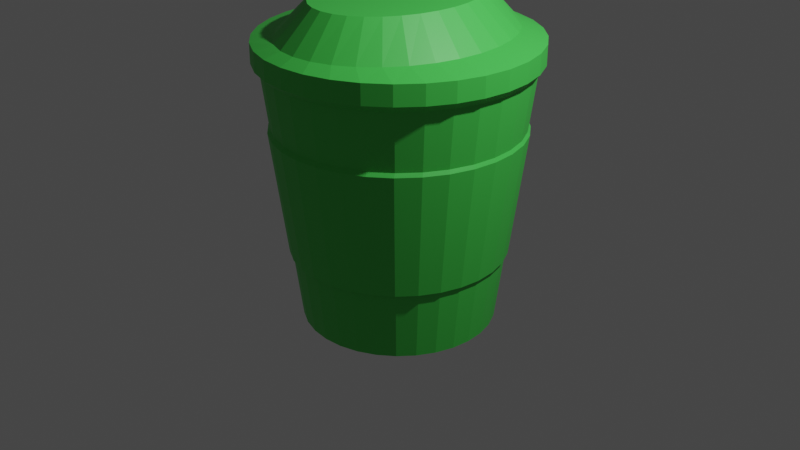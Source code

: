 # Source: coffee_tea2.blend  (saved by Blender 2.80.75; exported with 4.5.12 LTS)
import bpy
from mathutils import Matrix  # noqa: F401  (used for matrix-valued properties, if any)

bpy.ops.wm.read_factory_settings(use_empty=True)
scene = bpy.context.scene
scene.name = 'Scene'

# ---- collections
col_collection = bpy.data.collections.new('Collection'); scene.collection.children.link(col_collection)

# ---- materials (node trees are filled in below, after node groups)
mat_material_001 = bpy.data.materials.new('Material.001')
mat_material_001.use_transparent_shadow = False

# ---- material node trees
mat_material_001.use_nodes = True; mat_material_001.node_tree.nodes.clear()
_N = mat_material_001.node_tree.nodes; _L = mat_material_001.node_tree.links
n0 = _N.new('ShaderNodeOutputMaterial'); n0.name = 'Material Output'; n0.location = (300, 300)
n1 = _N.new('ShaderNodeBsdfPrincipled'); n1.name = 'Principled BSDF'; n1.location = (10, 300)
n1.distribution = 'GGX'
n1.subsurface_method = 'BURLEY'
n1.inputs[0].default_value = (0.06477, 0.6215, 0.08135, 1.0)
n1.inputs[3].default_value = 1.45
n1.inputs[27].default_value = (0.0, 0.0, 0.0, 1.0)
n1.inputs[28].default_value = 1.0
_L.new(n1.outputs[0], n0.inputs[0])
n0.is_active_output = True

# ---- world
world_world = bpy.data.worlds.new('World'); scene.world = world_world
world_world.use_nodes = True; world_world.node_tree.nodes.clear()
_N = world_world.node_tree.nodes; _L = world_world.node_tree.links
n0 = _N.new('ShaderNodeOutputWorld'); n0.name = 'World Output'; n0.location = (300, 300)
n1 = _N.new('ShaderNodeBackground'); n1.name = 'Background'; n1.location = (10, 300)
n1.inputs[0].default_value = (0.05088, 0.05088, 0.05088, 1.0)
_L.new(n1.outputs[0], n0.inputs[0])
n0.is_active_output = True
world_world.color = (0.05088, 0.05088, 0.05088)
world_world.use_sun_shadow = False
world_world.sun_shadow_jitter_overblur = 0.0

# ---- cameras
cam_camera = bpy.data.cameras.new('Camera')
cam_camera.clip_end = 100.0
cam_camera.ortho_scale = 7.314

# ---- lights
light_light = bpy.data.lights.new('Light', 'POINT')
light_light.transmission_factor = 0.0
light_light.energy = 1000.0
light_light.shadow_soft_size = 0.1
light_light.shadow_maximum_resolution = 0.006
light_light.use_absolute_resolution = True

# ---- meshes
me_cylinder = bpy.data.meshes.new('Cylinder')
me_cylinder.from_pydata([(0.0, 1.0, -1.0), (-3.82e-08, 1.322, 1.638), (0.1951, 0.9808, -1.0), (0.2578, 1.296, 1.638), (0.3827, 0.9239, -1.0), (0.5058, 1.221, 1.638), (0.5556, 0.8315, -1.0), (0.7343, 1.099, 1.638), (0.7071, 0.7071, -1.0), (0.9346, 0.9346, 1.638), (0.8315, 0.5556, -1.0), (1.099, 0.7343, 1.638), (0.9239, 0.3827, -1.0), (1.221, 0.5058, 1.638), (0.9808, 0.1951, -1.0), (1.296, 0.2578, 1.638), (1.0, 7.55e-08, -1.0), (1.322, 8.109e-09, 1.638), (0.9808, -0.1951, -1.0), (1.296, -0.2578, 1.638), (0.9239, -0.3827, -1.0), (1.221, -0.5058, 1.638), (0.8315, -0.5556, -1.0), (1.099, -0.7343, 1.638), (0.7071, -0.7071, -1.0), (0.9346, -0.9346, 1.638), (0.5556, -0.8315, -1.0), (0.7343, -1.099, 1.638), (0.3827, -0.9239, -1.0), (0.5058, -1.221, 1.638), (0.1951, -0.9808, -1.0), (0.2578, -1.296, 1.638), (-3.258e-07, -1.0, -1.0), (-4.689e-07, -1.322, 1.638), (-0.1951, -0.9808, -1.0), (-0.2578, -1.296, 1.638), (-0.3827, -0.9239, -1.0), (-0.5058, -1.221, 1.638), (-0.5556, -0.8315, -1.0), (-0.7343, -1.099, 1.638), (-0.7071, -0.7071, -1.0), (-0.9346, -0.9346, 1.638), (-0.8315, -0.5556, -1.0), (-1.099, -0.7343, 1.638), (-0.9239, -0.3827, -1.0), (-1.221, -0.5058, 1.638), (-0.9808, -0.1951, -1.0), (-1.296, -0.2578, 1.638), (-1.0, 9.656e-07, -1.0), (-1.322, 1.185e-06, 1.638), (-0.9808, 0.1951, -1.0), (-1.296, 0.2578, 1.638), (-0.9239, 0.3827, -1.0), (-1.221, 0.5058, 1.638), (-0.8315, 0.5556, -1.0), (-1.099, 0.7343, 1.638), (-0.7071, 0.7071, -1.0), (-0.9346, 0.9346, 1.638), (-0.5556, 0.8315, -1.0), (-0.7343, 1.099, 1.638), (-0.3827, 0.9239, -1.0), (-0.5058, 1.221, 1.638), (-0.1951, 0.9808, -1.0), (-0.2578, 1.296, 1.638), (0.2706, 1.377, 1.714), (-4.766e-08, 1.403, 1.714), (0.5308, 1.297, 1.714), (0.7706, 1.167, 1.714), (0.9807, 0.9924, 1.714), (1.153, 0.7797, 1.714), (1.281, 0.5371, 1.714), (1.36, 0.2738, 1.714), (1.387, -1.006e-08, 1.714), (1.36, -0.2738, 1.714), (1.281, -0.5371, 1.714), (1.153, -0.7797, 1.714), (0.9807, -0.9924, 1.714), (0.7706, -1.167, 1.714), (0.5308, -1.297, 1.714), (0.2706, -1.377, 1.714), (-4.996e-07, -1.403, 1.714), (-0.2706, -1.377, 1.714), (-0.5308, -1.297, 1.714), (-0.7706, -1.167, 1.714), (-0.9807, -0.9924, 1.714), (-1.153, -0.7797, 1.714), (-1.281, -0.5371, 1.714), (-1.36, -0.2738, 1.714), (-1.387, 1.239e-06, 1.714), (-1.36, 0.2738, 1.714), (-1.281, 0.5371, 1.714), (-1.153, 0.7797, 1.714), (-0.9807, 0.9924, 1.714), (-0.7706, 1.167, 1.714), (-0.5308, 1.297, 1.714), (-0.2706, 1.377, 1.714), (0.2706, 1.377, 1.917), (-6.366e-08, 1.403, 1.917), (0.5308, 1.297, 1.917), (0.7706, 1.167, 1.917), (0.9807, 0.9924, 1.917), (1.153, 0.7797, 1.917), (1.281, 0.5371, 1.917), (1.36, 0.2738, 1.917), (1.387, -1.006e-08, 1.917), (1.36, -0.2738, 1.917), (1.281, -0.5371, 1.917), (1.153, -0.7797, 1.917), (0.9807, -0.9924, 1.917), (0.7706, -1.167, 1.917), (0.5308, -1.297, 1.917), (0.2706, -1.377, 1.917), (-5.156e-07, -1.403, 1.917), (-0.2706, -1.377, 1.917), (-0.5308, -1.297, 1.917), (-0.7706, -1.167, 1.917), (-0.9807, -0.9924, 1.917), (-1.153, -0.7797, 1.917), (-1.281, -0.5371, 1.917), (-1.36, -0.2738, 1.917), (-1.387, 1.239e-06, 1.917), (-1.36, 0.2738, 1.917), (-1.281, 0.5371, 1.917), (-1.153, 0.7797, 1.917), (-0.9807, 0.9924, 1.917), (-0.7706, 1.167, 1.917), (-0.5308, 1.297, 1.917), (-0.2706, 1.377, 1.917), (0.2048, 1.24, 1.982), (-4.203e-08, 1.264, 1.982), (0.4017, 1.168, 1.982), (0.5831, 1.051, 1.982), (0.7422, 0.8936, 1.982), (0.8727, 0.7021, 1.982), (0.9697, 0.4836, 1.982), (1.029, 0.2466, 1.982), (1.05, 2.185e-08, 1.982), (1.029, -0.2466, 1.982), (0.9697, -0.4836, 1.982), (0.8727, -0.7021, 1.982), (0.7422, -0.8936, 1.982), (0.5831, -1.051, 1.982), (0.4017, -1.168, 1.982), (0.2048, -1.24, 1.982), (-3.84e-07, -1.264, 1.982), (-0.2048, -1.24, 1.982), (-0.4017, -1.168, 1.982), (-0.5831, -1.051, 1.982), (-0.7422, -0.8936, 1.982), (-0.8727, -0.7021, 1.982), (-0.9697, -0.4836, 1.982), (-1.029, -0.2466, 1.982), (-1.05, 1.147e-06, 1.982), (-1.029, 0.2466, 1.982), (-0.9697, 0.4836, 1.982), (-0.8727, 0.7021, 1.982), (-0.7422, 0.8936, 1.982), (-0.5831, 1.051, 1.982), (-0.4017, 1.168, 1.982), (-0.2048, 1.24, 1.982), (0.1378, 0.8324, 2.395), (2.165e-09, 0.8504, 2.395), (0.2703, 0.7789, 2.395), (0.3924, 0.8116, 2.314), (0.4994, 0.6646, 2.323), (0.5872, 0.5221, 2.323), (0.6525, 0.3597, 2.323), (0.6927, 0.1834, 2.323), (0.7062, 9.074e-08, 2.323), (0.6927, -0.1834, 2.323), (0.6525, -0.3597, 2.323), (0.5872, -0.5221, 2.323), (0.4994, -0.6646, 2.323), (0.3924, -0.7814, 2.323), (0.2703, -0.8683, 2.323), (0.1378, -0.9218, 2.323), (-2.28e-07, -0.9398, 2.323), (-0.1378, -0.9218, 2.323), (-0.2703, -0.8683, 2.323), (-0.3924, -0.7814, 2.323), (-0.4994, -0.6646, 2.323), (-0.5872, -0.5221, 2.323), (-0.6525, -0.3597, 2.323), (-0.6927, -0.1833, 2.323), (-0.7062, 9.273e-07, 2.323), (-0.6927, 0.1834, 2.323), (-0.6525, 0.3597, 2.323), (-0.5872, 0.5221, 2.323), (-0.4994, 0.6646, 2.323), (-0.3924, 0.692, 2.395), (-0.2703, 0.7789, 2.395), (-0.1378, 0.8324, 2.395), (-2.973e-08, 1.25, 1.053), (0.2439, 1.226, 1.053), (0.4785, 1.155, 1.053), (0.6947, 1.04, 1.053), (0.8841, 0.8841, 1.053), (1.04, 0.6947, 1.053), (1.155, 0.4785, 1.053), (1.226, 0.2439, 1.053), (1.25, 2.305e-08, 1.053), (1.226, -0.2439, 1.053), (1.155, -0.4785, 1.053), (1.04, -0.6947, 1.053), (0.8841, -0.8841, 1.053), (0.6947, -1.04, 1.053), (0.4785, -1.155, 1.053), (0.2439, -1.226, 1.053), (-4.371e-07, -1.25, 1.053), (-0.2439, -1.226, 1.053), (-0.4785, -1.155, 1.053), (-0.6947, -1.04, 1.053), (-0.8841, -0.8841, 1.053), (-1.04, -0.6947, 1.053), (-1.155, -0.4785, 1.053), (-1.226, -0.2439, 1.053), (-1.25, 1.136e-06, 1.053), (-1.226, 0.2439, 1.053), (-1.155, 0.4785, 1.053), (-1.04, 0.6947, 1.053), (-0.8841, 0.8841, 1.053), (-0.6947, 1.04, 1.053), (-0.4785, 1.155, 1.053), (-0.2439, 1.226, 1.053), (0.2134, 1.073, -0.2293), (0.4187, 1.011, -0.2293), (0.6078, 0.9096, -0.2293), (0.7736, 0.7736, -0.2293), (0.9096, 0.6078, -0.2293), (1.011, 0.4187, -0.2293), (1.073, 0.2134, -0.2293), (1.094, 5.581e-08, -0.2293), (1.073, -0.2134, -0.2293), (1.011, -0.4187, -0.2293), (0.9096, -0.6078, -0.2293), (0.7736, -0.7736, -0.2293), (0.6078, -0.9096, -0.2293), (0.4187, -1.011, -0.2293), (0.2134, -1.073, -0.2293), (-3.676e-07, -1.094, -0.2293), (-0.2134, -1.073, -0.2293), (-0.4187, -1.011, -0.2293), (-0.6078, -0.9096, -0.2293), (-0.7736, -0.7736, -0.2293), (-0.9096, -0.6078, -0.2293), (-1.011, -0.4187, -0.2293), (-1.073, -0.2134, -0.2293), (-1.094, 1.03e-06, -0.2293), (-1.073, 0.2134, -0.2293), (-1.011, 0.4187, -0.2293), (-0.9096, 0.6078, -0.2293), (-0.7736, 0.7736, -0.2293), (-0.6078, 0.9096, -0.2293), (-0.4187, 1.011, -0.2293), (-0.2134, 1.073, -0.2293), (-1.116e-08, 1.094, -0.2293), (1.658e-08, 1.122, -0.2657), (-2.262e-09, 1.282, 1.016), (-0.2476, 1.257, 1.016), (-0.4857, 1.184, 1.016), (-0.7052, 1.066, 1.016), (-0.8975, 0.9065, 1.016), (-1.055, 0.7122, 1.016), (-1.173, 0.4906, 1.016), (-1.245, 0.2501, 1.016), (-1.269, 1.265e-06, 1.016), (-1.245, -0.2501, 1.016), (-1.173, -0.4906, 1.016), (-1.055, -0.7122, 1.016), (-0.8975, -0.9065, 1.016), (-0.7052, -1.066, 1.016), (-0.4857, -1.184, 1.016), (-0.2476, -1.257, 1.016), (-4.158e-07, -1.282, 1.016), (0.2476, -1.257, 1.016), (0.4857, -1.184, 1.016), (0.7052, -1.066, 1.016), (0.8975, -0.9065, 1.016), (1.055, -0.7122, 1.016), (1.173, -0.4906, 1.016), (1.245, -0.2501, 1.016), (1.269, 1.24e-07, 1.016), (1.245, 0.2501, 1.016), (1.173, 0.4906, 1.016), (1.055, 0.7122, 1.016), (0.8975, 0.9065, 1.016), (0.7052, 1.066, 1.016), (0.4857, 1.184, 1.016), (0.2476, 1.257, 1.016), (0.2167, 1.1, -0.2657), (0.425, 1.036, -0.2657), (0.617, 0.9326, -0.2657), (0.7853, 0.7931, -0.2657), (0.9234, 0.6232, -0.2657), (1.026, 0.4292, -0.2657), (1.089, 0.2188, -0.2657), (1.111, 1.576e-07, -0.2657), (1.089, -0.2188, -0.2657), (1.026, -0.4292, -0.2657), (0.9234, -0.6232, -0.2657), (0.7853, -0.7931, -0.2657), (0.617, -0.9326, -0.2657), (0.425, -1.036, -0.2657), (0.2167, -1.1, -0.2657), (-3.453e-07, -1.122, -0.2657), (-0.2167, -1.1, -0.2657), (-0.425, -1.036, -0.2657), (-0.617, -0.9326, -0.2657), (-0.7853, -0.7931, -0.2657), (-0.9234, -0.6232, -0.2657), (-1.026, -0.4292, -0.2657), (-1.089, -0.2188, -0.2657), (-1.111, 1.156e-06, -0.2657), (-1.089, 0.2188, -0.2657), (-1.026, 0.4292, -0.2657), (-0.9234, 0.6232, -0.2657), (-0.7853, 0.7931, -0.2657), (-0.617, 0.9326, -0.2657), (-0.425, 1.036, -0.2657), (-0.2167, 1.1, -0.2657)], [], [(192, 1, 3, 193), (193, 3, 5, 194), (194, 5, 7, 195), (195, 7, 9, 196), (196, 9, 11, 197), (197, 11, 13, 198), (198, 13, 15, 199), (199, 15, 17, 200), (200, 17, 19, 201), (201, 19, 21, 202), (202, 21, 23, 203), (203, 23, 25, 204), (204, 25, 27, 205), (205, 27, 29, 206), (206, 29, 31, 207), (207, 31, 33, 208), (208, 33, 35, 209), (209, 35, 37, 210), (210, 37, 39, 211), (211, 39, 41, 212), (212, 41, 43, 213), (213, 43, 45, 214), (214, 45, 47, 215), (215, 47, 49, 216), (216, 49, 51, 217), (217, 51, 53, 218), (218, 53, 55, 219), (219, 55, 57, 220), (220, 57, 59, 221), (221, 59, 61, 222), (15, 13, 70, 71), (222, 61, 63, 223), (223, 63, 1, 192), (0, 2, 4, 6, 8, 10, 12, 14, 16, 18, 20, 22, 24, 26, 28, 30, 32, 34, 36, 38, 40, 42, 44, 46, 48, 50, 52, 54, 56, 58, 60, 62), (65, 95, 127, 97), (33, 31, 79, 80), (51, 49, 88, 89), (7, 5, 66, 67), (25, 23, 75, 76), (43, 41, 84, 85), (61, 59, 93, 94), (17, 15, 71, 72), (35, 33, 80, 81), (53, 51, 89, 90), (9, 7, 67, 68), (27, 25, 76, 77), (45, 43, 85, 86), (63, 61, 94, 95), (19, 17, 72, 73), (37, 35, 81, 82), (55, 53, 90, 91), (11, 9, 68, 69), (29, 27, 77, 78), (47, 45, 86, 87), (3, 1, 65, 64), (1, 63, 95, 65), (21, 19, 73, 74), (39, 37, 82, 83), (57, 55, 91, 92), (13, 11, 69, 70), (31, 29, 78, 79), (49, 47, 87, 88), (5, 3, 64, 66), (23, 21, 74, 75), (41, 39, 83, 84), (59, 57, 92, 93), (118, 117, 149, 150), (83, 82, 114, 115), (70, 69, 101, 102), (84, 83, 115, 116), (71, 70, 102, 103), (85, 84, 116, 117), (72, 71, 103, 104), (86, 85, 117, 118), (73, 72, 104, 105), (87, 86, 118, 119), (74, 73, 105, 106), (88, 87, 119, 120), (75, 74, 106, 107), (89, 88, 120, 121), (76, 75, 107, 108), (90, 89, 121, 122), (77, 76, 108, 109), (91, 90, 122, 123), (78, 77, 109, 110), (64, 65, 97, 96), (92, 91, 123, 124), (79, 78, 110, 111), (66, 64, 96, 98), (93, 92, 124, 125), (80, 79, 111, 112), (67, 66, 98, 99), (94, 93, 125, 126), (81, 80, 112, 113), (68, 67, 99, 100), (95, 94, 126, 127), (82, 81, 113, 114), (69, 68, 100, 101), (153, 152, 184, 185), (105, 104, 136, 137), (119, 118, 150, 151), (106, 105, 137, 138), (120, 119, 151, 152), (107, 106, 138, 139), (121, 120, 152, 153), (108, 107, 139, 140), (122, 121, 153, 154), (109, 108, 140, 141), (123, 122, 154, 155), (110, 109, 141, 142), (96, 97, 129, 128), (124, 123, 155, 156), (111, 110, 142, 143), (98, 96, 128, 130), (125, 124, 156, 157), (112, 111, 143, 144), (99, 98, 130, 131), (126, 125, 157, 158), (113, 112, 144, 145), (100, 99, 131, 132), (127, 126, 158, 159), (114, 113, 145, 146), (101, 100, 132, 133), (97, 127, 159, 129), (115, 114, 146, 147), (102, 101, 133, 134), (116, 115, 147, 148), (103, 102, 134, 135), (117, 116, 148, 149), (104, 103, 135, 136), (160, 161, 191, 190, 189, 188, 187, 186, 185, 184, 183, 182, 181, 180, 179, 178, 177, 176, 175, 174, 173, 172, 171, 170, 169, 168, 167, 166, 165, 164, 163, 162), (140, 139, 171, 172), (154, 153, 185, 186), (141, 140, 172, 173), (155, 154, 186, 187), (142, 141, 173, 174), (128, 129, 161, 160), (156, 155, 187, 188), (143, 142, 174, 175), (130, 128, 160, 162), (157, 156, 188, 189), (144, 143, 175, 176), (131, 130, 162, 163), (158, 157, 189, 190), (145, 144, 176, 177), (132, 131, 163, 164), (159, 158, 190, 191), (146, 145, 177, 178), (133, 132, 164, 165), (129, 159, 191, 161), (147, 146, 178, 179), (134, 133, 165, 166), (148, 147, 179, 180), (135, 134, 166, 167), (149, 148, 180, 181), (136, 135, 167, 168), (150, 149, 181, 182), (137, 136, 168, 169), (151, 150, 182, 183), (138, 137, 169, 170), (152, 151, 183, 184), (139, 138, 170, 171), (248, 247, 312, 313), (214, 215, 266, 267), (247, 246, 311, 312), (215, 216, 265, 266), (246, 245, 310, 311), (216, 217, 264, 265), (245, 244, 309, 310), (217, 218, 263, 264), (244, 243, 308, 309), (218, 219, 262, 263), (192, 193, 288, 257), (243, 242, 307, 308), (219, 220, 261, 262), (193, 194, 287, 288), (242, 241, 306, 307), (220, 221, 260, 261), (194, 195, 286, 287), (241, 240, 305, 306), (221, 222, 259, 260), (195, 196, 285, 286), (240, 239, 304, 305), (222, 223, 258, 259), (196, 197, 284, 285), (239, 238, 303, 304), (223, 192, 257, 258), (197, 198, 283, 284), (238, 237, 302, 303), (198, 199, 282, 283), (237, 236, 301, 302), (199, 200, 281, 282), (236, 235, 300, 301), (200, 201, 280, 281), (0, 255, 224, 2), (2, 224, 225, 4), (4, 225, 226, 6), (6, 226, 227, 8), (8, 227, 228, 10), (10, 228, 229, 12), (12, 229, 230, 14), (14, 230, 231, 16), (16, 231, 232, 18), (18, 232, 233, 20), (20, 233, 234, 22), (22, 234, 235, 24), (24, 235, 236, 26), (26, 236, 237, 28), (28, 237, 238, 30), (30, 238, 239, 32), (32, 239, 240, 34), (34, 240, 241, 36), (36, 241, 242, 38), (38, 242, 243, 40), (40, 243, 244, 42), (42, 244, 245, 44), (44, 245, 246, 46), (46, 246, 247, 48), (48, 247, 248, 50), (50, 248, 249, 52), (52, 249, 250, 54), (54, 250, 251, 56), (56, 251, 252, 58), (58, 252, 253, 60), (60, 253, 254, 62), (62, 254, 255, 0), (319, 258, 257, 256), (318, 259, 258, 319), (317, 260, 259, 318), (316, 261, 260, 317), (315, 262, 261, 316), (314, 263, 262, 315), (313, 264, 263, 314), (312, 265, 264, 313), (311, 266, 265, 312), (310, 267, 266, 311), (309, 268, 267, 310), (308, 269, 268, 309), (307, 270, 269, 308), (306, 271, 270, 307), (305, 272, 271, 306), (304, 273, 272, 305), (303, 274, 273, 304), (302, 275, 274, 303), (301, 276, 275, 302), (300, 277, 276, 301), (299, 278, 277, 300), (298, 279, 278, 299), (297, 280, 279, 298), (296, 281, 280, 297), (295, 282, 281, 296), (294, 283, 282, 295), (293, 284, 283, 294), (292, 285, 284, 293), (291, 286, 285, 292), (290, 287, 286, 291), (289, 288, 287, 290), (256, 257, 288, 289), (213, 214, 267, 268), (249, 248, 313, 314), (212, 213, 268, 269), (250, 249, 314, 315), (224, 255, 256, 289), (211, 212, 269, 270), (251, 250, 315, 316), (225, 224, 289, 290), (210, 211, 270, 271), (252, 251, 316, 317), (226, 225, 290, 291), (209, 210, 271, 272), (253, 252, 317, 318), (227, 226, 291, 292), (208, 209, 272, 273), (254, 253, 318, 319), (228, 227, 292, 293), (207, 208, 273, 274), (255, 254, 319, 256), (229, 228, 293, 294), (206, 207, 274, 275), (230, 229, 294, 295), (205, 206, 275, 276), (231, 230, 295, 296), (204, 205, 276, 277), (232, 231, 296, 297), (203, 204, 277, 278), (233, 232, 297, 298), (202, 203, 278, 279), (234, 233, 298, 299), (201, 202, 279, 280), (235, 234, 299, 300)])
_uv = me_cylinder.uv_layers.new(name='UVMap')
_uv.uv.foreach_set('vector', [1.0, 0.8891, 1.0, 1.0, 0.9688, 1.0, 0.9688, 0.8891, 0.9688, 0.8891, 0.9688, 1.0, 0.9375, 1.0, 0.9375, 0.8891, 0.9375, 0.8891, 0.9375, 1.0, 0.9062, 1.0, 0.9062, 0.8891, 0.9062, 0.8891, 0.9062, 1.0, 0.875, 1.0, 0.875, 0.8891, 0.875, 0.8891, 0.875, 1.0, 0.8438, 1.0, 0.8438, 0.8891, 0.8438, 0.8891, 0.8438, 1.0, 0.8125, 1.0, 0.8125, 0.8891, 0.8125, 0.8891, 0.8125, 1.0, 0.7812, 1.0, 0.7812, 0.8891, 0.7812, 0.8891, 0.7812, 1.0, 0.75, 1.0, 0.75, 0.8891, 0.75, 0.8891, 0.75, 1.0, 0.7188, 1.0, 0.7188, 0.8891, 0.7188, 0.8891, 0.7188, 1.0, 0.6875, 1.0, 0.6875, 0.8891, 0.6875, 0.8891, 0.6875, 1.0, 0.6562, 1.0, 0.6562, 0.8891, 0.6562, 0.8891, 0.6562, 1.0, 0.625, 1.0, 0.625, 0.8891, 0.625, 0.8891, 0.625, 1.0, 0.5938, 1.0, 0.5938, 0.8891, 0.5938, 0.8891, 0.5938, 1.0, 0.5625, 1.0, 0.5625, 0.8891, 0.5625, 0.8891, 0.5625, 1.0, 0.5312, 1.0, 0.5312, 0.8891, 0.5312, 0.8891, 0.5312, 1.0, 0.5, 1.0, 0.5, 0.8891, 0.5, 0.8891, 0.5, 1.0, 0.4688, 1.0, 0.4688, 0.8891, 0.4688, 0.8891, 0.4688, 1.0, 0.4375, 1.0, 0.4375, 0.8891, 0.4375, 0.8891, 0.4375, 1.0, 0.4062, 1.0, 0.4062, 0.8891, 0.4062, 0.8891, 0.4062, 1.0, 0.375, 1.0, 0.375, 0.8891, 0.375, 0.8891, 0.375, 1.0, 0.3438, 1.0, 0.3438, 0.8891, 0.3438, 0.8891, 0.3438, 1.0, 0.3125, 1.0, 0.3125, 0.8891, 0.3125, 0.8891, 0.3125, 1.0, 0.2812, 1.0, 0.2812, 0.8891, 0.2812, 0.8891, 0.2812, 1.0, 0.25, 1.0, 0.25, 0.8891, 0.25, 0.8891, 0.25, 1.0, 0.2188, 1.0, 0.2188, 0.8891, 0.2188, 0.8891, 0.2188, 1.0, 0.1875, 1.0, 0.1875, 0.8891, 0.1875, 0.8891, 0.1875, 1.0, 0.1562, 1.0, 0.1562, 0.8891, 0.1562, 0.8891, 0.1562, 1.0, 0.125, 1.0, 0.125, 0.8891, 0.125, 0.8891, 0.125, 1.0, 0.09375, 1.0, 0.09375, 0.8891, 0.09375, 0.8891, 0.09375, 1.0, 0.0625, 1.0, 0.0625, 0.8891, 0.7812, 1.0, 0.8125, 1.0, 0.8125, 1.0, 0.7812, 1.0, 0.0625, 0.8891, 0.0625, 1.0, 0.03125, 1.0, 0.03125, 0.8891, 0.03125, 0.8891, 0.03125, 1.0, 0.0, 1.0, 0.0, 0.8891, 0.75, 0.49, 0.7968, 0.4854, 0.8418, 0.4717, 0.8833, 0.4496, 0.9197, 0.4197, 0.9496, 0.3833, 0.9717, 0.3418, 0.9854, 0.2968, 0.99, 0.25, 0.9854, 0.2032, 0.9717, 0.1582, 0.9496, 0.1167, 0.9197, 0.08029, 0.8833, 0.05045, 0.8418, 0.02827, 0.7968, 0.01461, 0.75, 0.01, 0.7032, 0.01461, 0.6582, 0.02827, 0.6167, 0.05045, 0.5803, 0.08029, 0.5504, 0.1167, 0.5283, 0.1582, 0.5146, 0.2032, 0.51, 0.25, 0.5146, 0.2968, 0.5283, 0.3418, 0.5504, 0.3833, 0.5803, 0.4197, 0.6167, 0.4496, 0.6582, 0.4717, 0.7032, 0.4854, 0.0, 1.0, 0.03125, 1.0, 0.03125, 1.0, 0.0, 1.0, 0.5, 1.0, 0.5312, 1.0, 0.5312, 1.0, 0.5, 1.0, 0.2188, 1.0, 0.25, 1.0, 0.25, 1.0, 0.2188, 1.0, 0.9062, 1.0, 0.9375, 1.0, 0.9375, 1.0, 0.9062, 1.0, 0.625, 1.0, 0.6562, 1.0, 0.6562, 1.0, 0.625, 1.0, 0.3438, 1.0, 0.375, 1.0, 0.375, 1.0, 0.3438, 1.0, 0.0625, 1.0, 0.09375, 1.0, 0.09375, 1.0, 0.0625, 1.0, 0.75, 1.0, 0.7812, 1.0, 0.7812, 1.0, 0.75, 1.0, 0.4688, 1.0, 0.5, 1.0, 0.5, 1.0, 0.4688, 1.0, 0.1875, 1.0, 0.2188, 1.0, 0.2188, 1.0, 0.1875, 1.0, 0.875, 1.0, 0.9062, 1.0, 0.9062, 1.0, 0.875, 1.0, 0.5938, 1.0, 0.625, 1.0, 0.625, 1.0, 0.5938, 1.0, 0.3125, 1.0, 0.3438, 1.0, 0.3438, 1.0, 0.3125, 1.0, 0.03125, 1.0, 0.0625, 1.0, 0.0625, 1.0, 0.03125, 1.0, 0.7188, 1.0, 0.75, 1.0, 0.75, 1.0, 0.7188, 1.0, 0.4375, 1.0, 0.4688, 1.0, 0.4688, 1.0, 0.4375, 1.0, 0.1562, 1.0, 0.1875, 1.0, 0.1875, 1.0, 0.1562, 1.0, 0.8438, 1.0, 0.875, 1.0, 0.875, 1.0, 0.8438, 1.0, 0.5625, 1.0, 0.5938, 1.0, 0.5938, 1.0, 0.5625, 1.0, 0.2812, 1.0, 0.3125, 1.0, 0.3125, 1.0, 0.2812, 1.0, 0.9688, 1.0, 1.0, 1.0, 1.0, 1.0, 0.9688, 1.0, 0.0, 1.0, 0.03125, 1.0, 0.03125, 1.0, 0.0, 1.0, 0.6875, 1.0, 0.7188, 1.0, 0.7188, 1.0, 0.6875, 1.0, 0.4062, 1.0, 0.4375, 1.0, 0.4375, 1.0, 0.4062, 1.0, 0.125, 1.0, 0.1562, 1.0, 0.1562, 1.0, 0.125, 1.0, 0.8125, 1.0, 0.8438, 1.0, 0.8438, 1.0, 0.8125, 1.0, 0.5312, 1.0, 0.5625, 1.0, 0.5625, 1.0, 0.5312, 1.0, 0.25, 1.0, 0.2812, 1.0, 0.2812, 1.0, 0.25, 1.0, 0.9375, 1.0, 0.9688, 1.0, 0.9688, 1.0, 0.9375, 1.0, 0.6562, 1.0, 0.6875, 1.0, 0.6875, 1.0, 0.6562, 1.0, 0.375, 1.0, 0.4062, 1.0, 0.4062, 1.0, 0.375, 1.0, 0.09375, 1.0, 0.125, 1.0, 0.125, 1.0, 0.09375, 1.0, 0.3125, 1.0, 0.3438, 1.0, 0.3438, 1.0, 0.3125, 1.0, 0.4062, 1.0, 0.4375, 1.0, 0.4375, 1.0, 0.4062, 1.0, 0.8125, 1.0, 0.8438, 1.0, 0.8438, 1.0, 0.8125, 1.0, 0.375, 1.0, 0.4062, 1.0, 0.4062, 1.0, 0.375, 1.0, 0.7812, 1.0, 0.8125, 1.0, 0.8125, 1.0, 0.7812, 1.0, 0.3438, 1.0, 0.375, 1.0, 0.375, 1.0, 0.3438, 1.0, 0.75, 1.0, 0.7812, 1.0, 0.7812, 1.0, 0.75, 1.0, 0.3125, 1.0, 0.3438, 1.0, 0.3438, 1.0, 0.3125, 1.0, 0.7188, 1.0, 0.75, 1.0, 0.75, 1.0, 0.7188, 1.0, 0.2812, 1.0, 0.3125, 1.0, 0.3125, 1.0, 0.2812, 1.0, 0.6875, 1.0, 0.7188, 1.0, 0.7188, 1.0, 0.6875, 1.0, 0.25, 1.0, 0.2812, 1.0, 0.2812, 1.0, 0.25, 1.0, 0.6562, 1.0, 0.6875, 1.0, 0.6875, 1.0, 0.6562, 1.0, 0.2188, 1.0, 0.25, 1.0, 0.25, 1.0, 0.2188, 1.0, 0.625, 1.0, 0.6562, 1.0, 0.6562, 1.0, 0.625, 1.0, 0.1875, 1.0, 0.2188, 1.0, 0.2188, 1.0, 0.1875, 1.0, 0.5938, 1.0, 0.625, 1.0, 0.625, 1.0, 0.5938, 1.0, 0.1562, 1.0, 0.1875, 1.0, 0.1875, 1.0, 0.1562, 1.0, 0.5625, 1.0, 0.5938, 1.0, 0.5938, 1.0, 0.5625, 1.0, 0.9688, 1.0, 1.0, 1.0, 1.0, 1.0, 0.9688, 1.0, 0.125, 1.0, 0.1562, 1.0, 0.1562, 1.0, 0.125, 1.0, 0.5312, 1.0, 0.5625, 1.0, 0.5625, 1.0, 0.5312, 1.0, 0.9375, 1.0, 0.9688, 1.0, 0.9688, 1.0, 0.9375, 1.0, 0.09375, 1.0, 0.125, 1.0, 0.125, 1.0, 0.09375, 1.0, 0.5, 1.0, 0.5312, 1.0, 0.5312, 1.0, 0.5, 1.0, 0.9062, 1.0, 0.9375, 1.0, 0.9375, 1.0, 0.9062, 1.0, 0.0625, 1.0, 0.09375, 1.0, 0.09375, 1.0, 0.0625, 1.0, 0.4688, 1.0, 0.5, 1.0, 0.5, 1.0, 0.4688, 1.0, 0.875, 1.0, 0.9062, 1.0, 0.9062, 1.0, 0.875, 1.0, 0.03125, 1.0, 0.0625, 1.0, 0.0625, 1.0, 0.03125, 1.0, 0.4375, 1.0, 0.4688, 1.0, 0.4688, 1.0, 0.4375, 1.0, 0.8438, 1.0, 0.875, 1.0, 0.875, 1.0, 0.8438, 1.0, 0.2188, 1.0, 0.25, 1.0, 0.25, 1.0, 0.2188, 1.0, 0.7188, 1.0, 0.75, 1.0, 0.75, 1.0, 0.7188, 1.0, 0.2812, 1.0, 0.3125, 1.0, 0.3125, 1.0, 0.2812, 1.0, 0.6875, 1.0, 0.7188, 1.0, 0.7188, 1.0, 0.6875, 1.0, 0.25, 1.0, 0.2812, 1.0, 0.2812, 1.0, 0.25, 1.0, 0.6562, 1.0, 0.6875, 1.0, 0.6875, 1.0, 0.6562, 1.0, 0.2188, 1.0, 0.25, 1.0, 0.25, 1.0, 0.2188, 1.0, 0.625, 1.0, 0.6562, 1.0, 0.6562, 1.0, 0.625, 1.0, 0.1875, 1.0, 0.2188, 1.0, 0.2188, 1.0, 0.1875, 1.0, 0.5938, 1.0, 0.625, 1.0, 0.625, 1.0, 0.5938, 1.0, 0.1562, 1.0, 0.1875, 1.0, 0.1875, 1.0, 0.1562, 1.0, 0.5625, 1.0, 0.5938, 1.0, 0.5938, 1.0, 0.5625, 1.0, 0.9688, 1.0, 1.0, 1.0, 1.0, 1.0, 0.9688, 1.0, 0.125, 1.0, 0.1562, 1.0, 0.1562, 1.0, 0.125, 1.0, 0.5312, 1.0, 0.5625, 1.0, 0.5625, 1.0, 0.5312, 1.0, 0.9375, 1.0, 0.9688, 1.0, 0.9688, 1.0, 0.9375, 1.0, 0.09375, 1.0, 0.125, 1.0, 0.125, 1.0, 0.09375, 1.0, 0.5, 1.0, 0.5312, 1.0, 0.5312, 1.0, 0.5, 1.0, 0.9062, 1.0, 0.9375, 1.0, 0.9375, 1.0, 0.9062, 1.0, 0.0625, 1.0, 0.09375, 1.0, 0.09375, 1.0, 0.0625, 1.0, 0.4688, 1.0, 0.5, 1.0, 0.5, 1.0, 0.4688, 1.0, 0.875, 1.0, 0.9062, 1.0, 0.9062, 1.0, 0.875, 1.0, 0.03125, 1.0, 0.0625, 1.0, 0.0625, 1.0, 0.03125, 1.0, 0.4375, 1.0, 0.4688, 1.0, 0.4688, 1.0, 0.4375, 1.0, 0.8438, 1.0, 0.875, 1.0, 0.875, 1.0, 0.8438, 1.0, 0.0, 1.0, 0.03125, 1.0, 0.03125, 1.0, 0.0, 1.0, 0.4062, 1.0, 0.4375, 1.0, 0.4375, 1.0, 0.4062, 1.0, 0.8125, 1.0, 0.8438, 1.0, 0.8438, 1.0, 0.8125, 1.0, 0.375, 1.0, 0.4062, 1.0, 0.4062, 1.0, 0.375, 1.0, 0.7812, 1.0, 0.8125, 1.0, 0.8125, 1.0, 0.7812, 1.0, 0.3438, 1.0, 0.375, 1.0, 0.375, 1.0, 0.3438, 1.0, 0.75, 1.0, 0.7812, 1.0, 0.7812, 1.0, 0.75, 1.0, 0.2968, 0.4854, 0.25, 0.49, 0.2032, 0.4854, 0.1582, 0.4717, 0.1167, 0.4496, 0.08029, 0.4197, 0.05045, 0.3833, 0.02827, 0.3418, 0.01461, 0.2968, 0.01, 0.25, 0.01461, 0.2032, 0.02827, 0.1582, 0.05045, 0.1167, 0.08029, 0.08029, 0.1167, 0.05045, 0.1582, 0.02827, 0.2032, 0.01461, 0.25, 0.01, 0.2968, 0.01461, 0.3418, 0.02827, 0.3833, 0.05045, 0.4197, 0.08029, 0.4496, 0.1167, 0.4717, 0.1582, 0.4854, 0.2032, 0.49, 0.25, 0.4854, 0.2968, 0.4717, 0.3418, 0.4496, 0.3833, 0.4197, 0.4197, 0.3833, 0.4496, 0.3418, 0.4717, 0.625, 1.0, 0.6562, 1.0, 0.6562, 1.0, 0.625, 1.0, 0.1875, 1.0, 0.2188, 1.0, 0.2188, 1.0, 0.1875, 1.0, 0.5938, 1.0, 0.625, 1.0, 0.625, 1.0, 0.5938, 1.0, 0.1562, 1.0, 0.1875, 1.0, 0.1875, 1.0, 0.1562, 1.0, 0.5625, 1.0, 0.5938, 1.0, 0.5938, 1.0, 0.5625, 1.0, 0.9688, 1.0, 1.0, 1.0, 1.0, 1.0, 0.9688, 1.0, 0.125, 1.0, 0.1562, 1.0, 0.1562, 1.0, 0.125, 1.0, 0.5312, 1.0, 0.5625, 1.0, 0.5625, 1.0, 0.5312, 1.0, 0.9375, 1.0, 0.9688, 1.0, 0.9688, 1.0, 0.9375, 1.0, 0.09375, 1.0, 0.125, 1.0, 0.125, 1.0, 0.09375, 1.0, 0.5, 1.0, 0.5312, 1.0, 0.5312, 1.0, 0.5, 1.0, 0.9062, 1.0, 0.9375, 1.0, 0.9375, 1.0, 0.9062, 1.0, 0.0625, 1.0, 0.09375, 1.0, 0.09375, 1.0, 0.0625, 1.0, 0.4688, 1.0, 0.5, 1.0, 0.5, 1.0, 0.4688, 1.0, 0.875, 1.0, 0.9062, 1.0, 0.9062, 1.0, 0.875, 1.0, 0.03125, 1.0, 0.0625, 1.0, 0.0625, 1.0, 0.03125, 1.0, 0.4375, 1.0, 0.4688, 1.0, 0.4688, 1.0, 0.4375, 1.0, 0.8438, 1.0, 0.875, 1.0, 0.875, 1.0, 0.8438, 1.0, 0.0, 1.0, 0.03125, 1.0, 0.03125, 1.0, 0.0, 1.0, 0.4062, 1.0, 0.4375, 1.0, 0.4375, 1.0, 0.4062, 1.0, 0.8125, 1.0, 0.8438, 1.0, 0.8438, 1.0, 0.8125, 1.0, 0.375, 1.0, 0.4062, 1.0, 0.4062, 1.0, 0.375, 1.0, 0.7812, 1.0, 0.8125, 1.0, 0.8125, 1.0, 0.7812, 1.0, 0.3438, 1.0, 0.375, 1.0, 0.375, 1.0, 0.3438, 1.0, 0.75, 1.0, 0.7812, 1.0, 0.7812, 1.0, 0.75, 1.0, 0.3125, 1.0, 0.3438, 1.0, 0.3438, 1.0, 0.3125, 1.0, 0.7188, 1.0, 0.75, 1.0, 0.75, 1.0, 0.7188, 1.0, 0.2812, 1.0, 0.3125, 1.0, 0.3125, 1.0, 0.2812, 1.0, 0.6875, 1.0, 0.7188, 1.0, 0.7188, 1.0, 0.6875, 1.0, 0.25, 1.0, 0.2812, 1.0, 0.2812, 1.0, 0.25, 1.0, 0.6562, 1.0, 0.6875, 1.0, 0.6875, 1.0, 0.6562, 1.0, 0.2188, 0.6461, 0.25, 0.6461, 0.25, 0.6461, 0.2188, 0.6461, 0.3125, 0.8891, 0.2812, 0.8891, 0.2812, 0.8891, 0.3125, 0.8891, 0.25, 0.6461, 0.2812, 0.6461, 0.2812, 0.6461, 0.25, 0.6461, 0.2812, 0.8891, 0.25, 0.8891, 0.25, 0.8891, 0.2812, 0.8891, 0.2812, 0.6461, 0.3125, 0.6461, 0.3125, 0.6461, 0.2812, 0.6461, 0.25, 0.8891, 0.2188, 0.8891, 0.2188, 0.8891, 0.25, 0.8891, 0.3125, 0.6461, 0.3438, 0.6461, 0.3438, 0.6461, 0.3125, 0.6461, 0.2188, 0.8891, 0.1875, 0.8891, 0.1875, 0.8891, 0.2188, 0.8891, 0.3438, 0.6461, 0.375, 0.6461, 0.375, 0.6461, 0.3438, 0.6461, 0.1875, 0.8891, 0.1562, 0.8891, 0.1562, 0.8891, 0.1875, 0.8891, 1.0, 0.8891, 0.9688, 0.8891, 0.9688, 0.8891, 1.0, 0.8891, 0.375, 0.6461, 0.4062, 0.6461, 0.4062, 0.6461, 0.375, 0.6461, 0.1562, 0.8891, 0.125, 0.8891, 0.125, 0.8891, 0.1562, 0.8891, 0.9688, 0.8891, 0.9375, 0.8891, 0.9375, 0.8891, 0.9688, 0.8891, 0.4062, 0.6461, 0.4375, 0.6461, 0.4375, 0.6461, 0.4062, 0.6461, 0.125, 0.8891, 0.09375, 0.8891, 0.09375, 0.8891, 0.125, 0.8891, 0.9375, 0.8891, 0.9062, 0.8891, 0.9062, 0.8891, 0.9375, 0.8891, 0.4375, 0.6461, 0.4688, 0.6461, 0.4688, 0.6461, 0.4375, 0.6461, 0.09375, 0.8891, 0.0625, 0.8891, 0.0625, 0.8891, 0.09375, 0.8891, 0.9062, 0.8891, 0.875, 0.8891, 0.875, 0.8891, 0.9062, 0.8891, 0.4688, 0.6461, 0.5, 0.6461, 0.5, 0.6461, 0.4688, 0.6461, 0.0625, 0.8891, 0.03125, 0.8891, 0.03125, 0.8891, 0.0625, 0.8891, 0.875, 0.8891, 0.8438, 0.8891, 0.8438, 0.8891, 0.875, 0.8891, 0.5, 0.6461, 0.5312, 0.6461, 0.5312, 0.6461, 0.5, 0.6461, 0.03125, 0.8891, 0.0, 0.8891, 0.0, 0.8891, 0.03125, 0.8891, 0.8438, 0.8891, 0.8125, 0.8891, 0.8125, 0.8891, 0.8438, 0.8891, 0.5312, 0.6461, 0.5625, 0.6461, 0.5625, 0.6461, 0.5312, 0.6461, 0.8125, 0.8891, 0.7812, 0.8891, 0.7812, 0.8891, 0.8125, 0.8891, 0.5625, 0.6461, 0.5937, 0.6461, 0.5937, 0.6461, 0.5625, 0.6461, 0.7812, 0.8891, 0.75, 0.8891, 0.75, 0.8891, 0.7812, 0.8891, 0.5937, 0.6461, 0.625, 0.6461, 0.625, 0.6461, 0.5937, 0.6461, 0.75, 0.8891, 0.7188, 0.8891, 0.7188, 0.8891, 0.75, 0.8891, 1.0, 0.5, 1.0, 0.6461, 0.9688, 0.6461, 0.9688, 0.5, 0.9688, 0.5, 0.9688, 0.6461, 0.9375, 0.6461, 0.9375, 0.5, 0.9375, 0.5, 0.9375, 0.6461, 0.9062, 0.6461, 0.9062, 0.5, 0.9062, 0.5, 0.9062, 0.6461, 0.875, 0.6461, 0.875, 0.5, 0.875, 0.5, 0.875, 0.6461, 0.8438, 0.6461, 0.8438, 0.5, 0.8438, 0.5, 0.8438, 0.6461, 0.8125, 0.6461, 0.8125, 0.5, 0.8125, 0.5, 0.8125, 0.6461, 0.7812, 0.6461, 0.7812, 0.5, 0.7812, 0.5, 0.7812, 0.6461, 0.75, 0.6461, 0.75, 0.5, 0.75, 0.5, 0.75, 0.6461, 0.7188, 0.6461, 0.7188, 0.5, 0.7188, 0.5, 0.7188, 0.6461, 0.6875, 0.6461, 0.6875, 0.5, 0.6875, 0.5, 0.6875, 0.6461, 0.6562, 0.6461, 0.6562, 0.5, 0.6562, 0.5, 0.6562, 0.6461, 0.625, 0.6461, 0.625, 0.5, 0.625, 0.5, 0.625, 0.6461, 0.5937, 0.6461, 0.5938, 0.5, 0.5938, 0.5, 0.5937, 0.6461, 0.5625, 0.6461, 0.5625, 0.5, 0.5625, 0.5, 0.5625, 0.6461, 0.5312, 0.6461, 0.5312, 0.5, 0.5312, 0.5, 0.5312, 0.6461, 0.5, 0.6461, 0.5, 0.5, 0.5, 0.5, 0.5, 0.6461, 0.4688, 0.6461, 0.4688, 0.5, 0.4688, 0.5, 0.4688, 0.6461, 0.4375, 0.6461, 0.4375, 0.5, 0.4375, 0.5, 0.4375, 0.6461, 0.4062, 0.6461, 0.4062, 0.5, 0.4062, 0.5, 0.4062, 0.6461, 0.375, 0.6461, 0.375, 0.5, 0.375, 0.5, 0.375, 0.6461, 0.3438, 0.6461, 0.3438, 0.5, 0.3438, 0.5, 0.3438, 0.6461, 0.3125, 0.6461, 0.3125, 0.5, 0.3125, 0.5, 0.3125, 0.6461, 0.2812, 0.6461, 0.2812, 0.5, 0.2812, 0.5, 0.2812, 0.6461, 0.25, 0.6461, 0.25, 0.5, 0.25, 0.5, 0.25, 0.6461, 0.2188, 0.6461, 0.2188, 0.5, 0.2188, 0.5, 0.2188, 0.6461, 0.1875, 0.6461, 0.1875, 0.5, 0.1875, 0.5, 0.1875, 0.6461, 0.1562, 0.6461, 0.1562, 0.5, 0.1562, 0.5, 0.1562, 0.6461, 0.125, 0.6461, 0.125, 0.5, 0.125, 0.5, 0.125, 0.6461, 0.09375, 0.6461, 0.09375, 0.5, 0.09375, 0.5, 0.09375, 0.6461, 0.0625, 0.6461, 0.0625, 0.5, 0.0625, 0.5, 0.0625, 0.6461, 0.03125, 0.6461, 0.03125, 0.5, 0.03125, 0.5, 0.03125, 0.6461, 0.0, 0.6461, 0.0, 0.5, 0.03125, 0.6461, 0.03125, 0.8891, 0.0, 0.8891, 0.0, 0.6461, 0.0625, 0.6461, 0.0625, 0.8891, 0.03125, 0.8891, 0.03125, 0.6461, 0.09375, 0.6461, 0.09375, 0.8891, 0.0625, 0.8891, 0.0625, 0.6461, 0.125, 0.6461, 0.125, 0.8891, 0.09375, 0.8891, 0.09375, 0.6461, 0.1562, 0.6461, 0.1562, 0.8891, 0.125, 0.8891, 0.125, 0.6461, 0.1875, 0.6461, 0.1875, 0.8891, 0.1562, 0.8891, 0.1562, 0.6461, 0.2188, 0.6461, 0.2188, 0.8891, 0.1875, 0.8891, 0.1875, 0.6461, 0.25, 0.6461, 0.25, 0.8891, 0.2188, 0.8891, 0.2188, 0.6461, 0.2812, 0.6461, 0.2812, 0.8891, 0.25, 0.8891, 0.25, 0.6461, 0.3125, 0.6461, 0.3125, 0.8891, 0.2812, 0.8891, 0.2812, 0.6461, 0.3438, 0.6461, 0.3438, 0.8891, 0.3125, 0.8891, 0.3125, 0.6461, 0.375, 0.6461, 0.375, 0.8891, 0.3438, 0.8891, 0.3438, 0.6461, 0.4062, 0.6461, 0.4062, 0.8891, 0.375, 0.8891, 0.375, 0.6461, 0.4375, 0.6461, 0.4375, 0.8891, 0.4062, 0.8891, 0.4062, 0.6461, 0.4688, 0.6461, 0.4688, 0.8891, 0.4375, 0.8891, 0.4375, 0.6461, 0.5, 0.6461, 0.5, 0.8891, 0.4688, 0.8891, 0.4688, 0.6461, 0.5312, 0.6461, 0.5312, 0.8891, 0.5, 0.8891, 0.5, 0.6461, 0.5625, 0.6461, 0.5625, 0.8891, 0.5312, 0.8891, 0.5312, 0.6461, 0.5937, 0.6461, 0.5938, 0.8891, 0.5625, 0.8891, 0.5625, 0.6461, 0.625, 0.6461, 0.625, 0.8891, 0.5938, 0.8891, 0.5937, 0.6461, 0.6562, 0.6461, 0.6562, 0.8891, 0.625, 0.8891, 0.625, 0.6461, 0.6875, 0.6461, 0.6875, 0.8891, 0.6562, 0.8891, 0.6562, 0.6461, 0.7188, 0.6461, 0.7188, 0.8891, 0.6875, 0.8891, 0.6875, 0.6461, 0.75, 0.6461, 0.75, 0.8891, 0.7188, 0.8891, 0.7188, 0.6461, 0.7812, 0.6461, 0.7812, 0.8891, 0.75, 0.8891, 0.75, 0.6461, 0.8125, 0.6461, 0.8125, 0.8891, 0.7812, 0.8891, 0.7812, 0.6461, 0.8438, 0.6461, 0.8438, 0.8891, 0.8125, 0.8891, 0.8125, 0.6461, 0.875, 0.6461, 0.875, 0.8891, 0.8438, 0.8891, 0.8438, 0.6461, 0.9062, 0.6461, 0.9062, 0.8891, 0.875, 0.8891, 0.875, 0.6461, 0.9375, 0.6461, 0.9375, 0.8891, 0.9062, 0.8891, 0.9062, 0.6461, 0.9688, 0.6461, 0.9688, 0.8891, 0.9375, 0.8891, 0.9375, 0.6461, 1.0, 0.6461, 1.0, 0.8891, 0.9688, 0.8891, 0.9688, 0.6461, 0.3438, 0.8891, 0.3125, 0.8891, 0.3125, 0.8891, 0.3438, 0.8891, 0.1875, 0.6461, 0.2188, 0.6461, 0.2188, 0.6461, 0.1875, 0.6461, 0.375, 0.8891, 0.3438, 0.8891, 0.3438, 0.8891, 0.375, 0.8891, 0.1562, 0.6461, 0.1875, 0.6461, 0.1875, 0.6461, 0.1562, 0.6461, 0.9688, 0.6461, 1.0, 0.6461, 1.0, 0.6461, 0.9688, 0.6461, 0.4062, 0.8891, 0.375, 0.8891, 0.375, 0.8891, 0.4062, 0.8891, 0.125, 0.6461, 0.1562, 0.6461, 0.1562, 0.6461, 0.125, 0.6461, 0.9375, 0.6461, 0.9688, 0.6461, 0.9688, 0.6461, 0.9375, 0.6461, 0.4375, 0.8891, 0.4062, 0.8891, 0.4062, 0.8891, 0.4375, 0.8891, 0.09375, 0.6461, 0.125, 0.6461, 0.125, 0.6461, 0.09375, 0.6461, 0.9062, 0.6461, 0.9375, 0.6461, 0.9375, 0.6461, 0.9062, 0.6461, 0.4688, 0.8891, 0.4375, 0.8891, 0.4375, 0.8891, 0.4688, 0.8891, 0.0625, 0.6461, 0.09375, 0.6461, 0.09375, 0.6461, 0.0625, 0.6461, 0.875, 0.6461, 0.9062, 0.6461, 0.9062, 0.6461, 0.875, 0.6461, 0.5, 0.8891, 0.4688, 0.8891, 0.4688, 0.8891, 0.5, 0.8891, 0.03125, 0.6461, 0.0625, 0.6461, 0.0625, 0.6461, 0.03125, 0.6461, 0.8438, 0.6461, 0.875, 0.6461, 0.875, 0.6461, 0.8438, 0.6461, 0.5312, 0.8891, 0.5, 0.8891, 0.5, 0.8891, 0.5312, 0.8891, 0.0, 0.6461, 0.03125, 0.6461, 0.03125, 0.6461, 0.0, 0.6461, 0.8125, 0.6461, 0.8438, 0.6461, 0.8438, 0.6461, 0.8125, 0.6461, 0.5625, 0.8891, 0.5312, 0.8891, 0.5312, 0.8891, 0.5625, 0.8891, 0.7812, 0.6461, 0.8125, 0.6461, 0.8125, 0.6461, 0.7812, 0.6461, 0.5938, 0.8891, 0.5625, 0.8891, 0.5625, 0.8891, 0.5938, 0.8891, 0.75, 0.6461, 0.7812, 0.6461, 0.7812, 0.6461, 0.75, 0.6461, 0.625, 0.8891, 0.5938, 0.8891, 0.5938, 0.8891, 0.625, 0.8891, 0.7188, 0.6461, 0.75, 0.6461, 0.75, 0.6461, 0.7188, 0.6461, 0.6562, 0.8891, 0.625, 0.8891, 0.625, 0.8891, 0.6562, 0.8891, 0.6875, 0.6461, 0.7188, 0.6461, 0.7188, 0.6461, 0.6875, 0.6461, 0.6875, 0.8891, 0.6562, 0.8891, 0.6562, 0.8891, 0.6875, 0.8891, 0.6562, 0.6461, 0.6875, 0.6461, 0.6875, 0.6461, 0.6562, 0.6461, 0.7188, 0.8891, 0.6875, 0.8891, 0.6875, 0.8891, 0.7188, 0.8891, 0.625, 0.6461, 0.6562, 0.6461, 0.6562, 0.6461, 0.625, 0.6461])
me_cylinder.materials.append(mat_material_001)
me_cylinder.use_remesh_preserve_volume = False
me_cylinder.use_remesh_preserve_attributes = False
me_cylinder.use_mirror_vertex_groups = False
me_cylinder.update()

# ---- objects
ob_light = bpy.data.objects.new('Light', light_light)
ob_camera = bpy.data.objects.new('Camera', cam_camera)
ob_cylinder = bpy.data.objects.new('Cylinder', me_cylinder)

# ---- transforms, parenting, visibility, modifiers, constraints
ob_light.location = (4.076, 1.005, 5.904)
ob_light.rotation_euler = (0.6503, 0.05522, 1.866)
ob_light.lock_rotations_4d = False
ob_light.empty_display_type = 'ARROWS'
ob_light.color = (0.0, 0.0, 0.0, 0.0)
ob_light.lineart.crease_threshold = 0.0
ob_camera.location = (7.359, -6.926, 4.958)
ob_camera.rotation_euler = (1.109, 0.0, 0.8149)
ob_camera.lock_rotations_4d = False
ob_camera.empty_display_type = 'ARROWS'
ob_camera.color = (0.0, 0.0, 0.0, 0.0)
ob_camera.display_type = 'WIRE'
ob_camera.lineart.crease_threshold = 0.0
ob_cylinder.location = (0.0, 0.0, 0.0)
ob_cylinder.lineart.crease_threshold = 0.0

# ---- collection membership
col_collection.objects.link(ob_light)
col_collection.objects.link(ob_camera)
col_collection.objects.link(ob_cylinder)

# ---- scene / render settings (as saved in the file)
scene.camera = ob_camera
scene.frame_start = 1; scene.frame_end = 250; scene.frame_set(1)
scene.render.engine = 'BLENDER_EEVEE_NEXT'
scene.cycles.use_denoising = False
scene.cycles.samples = 128
scene.cycles.sampling_pattern = 'TABULATED_SOBOL'
scene.cycles.use_adaptive_sampling = False
scene.cycles.use_light_tree = False
scene.view_settings.view_transform = 'Filmic'
bpy.context.view_layer.update()

